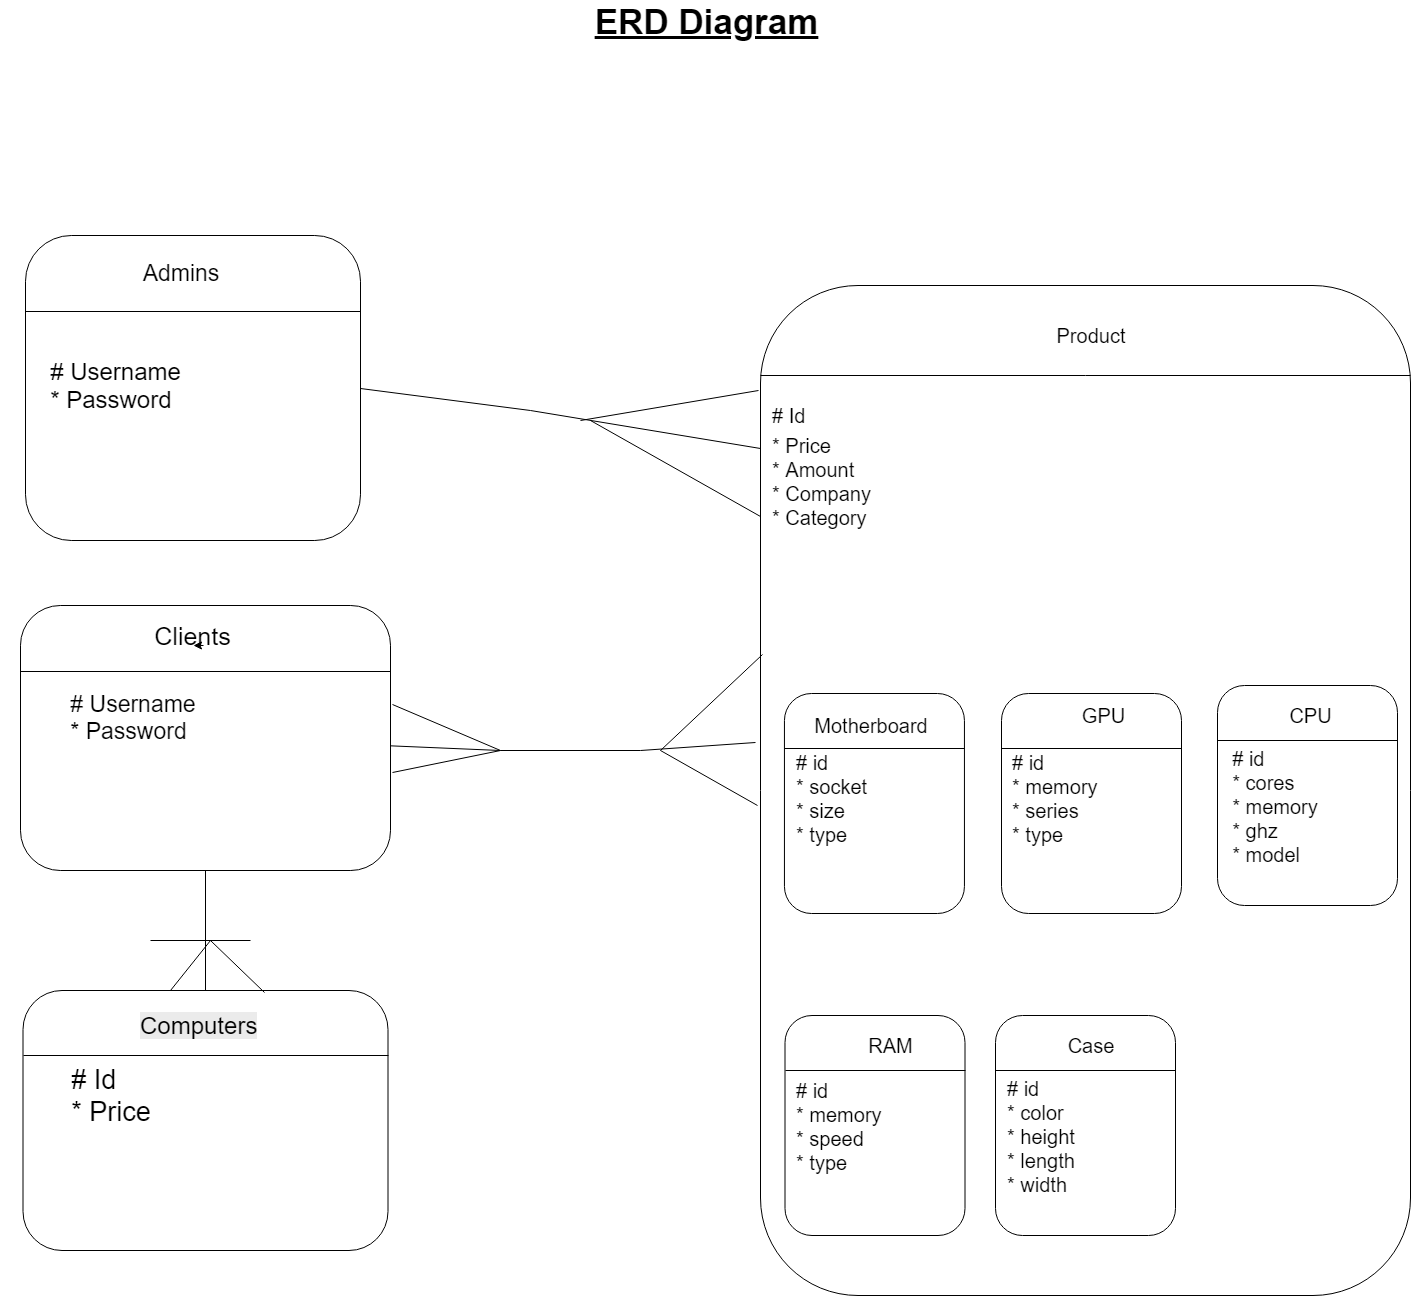

The diagram above was exported from draw.io. Its source (the exported page's mxGraphModel, read from the mxfile embedded in the PNG):
<mxGraphModel dx="884" dy="469" grid="1" gridSize="10" guides="1" tooltips="1" connect="1" arrows="1" fold="1" page="1" pageScale="1" pageWidth="1654" pageHeight="2336" math="0" shadow="0">
  <root>
    <mxCell id="0" />
    <mxCell id="1" parent="0" />
    <mxCell id="2" value="&lt;font style=&quot;font-size: 35px&quot;&gt;ERD Diagram&lt;/font&gt;" style="text;html=1;strokeColor=none;fillColor=none;align=center;verticalAlign=middle;whiteSpace=wrap;rounded=0;fontStyle=5" parent="1" vertex="1">
      <mxGeometry x="708" y="270" width="336" height="40" as="geometry" />
    </mxCell>
    <mxCell id="5" value="" style="rounded=1;whiteSpace=wrap;html=1;" parent="1" vertex="1">
      <mxGeometry x="190" y="875" width="370" height="265" as="geometry" />
    </mxCell>
    <mxCell id="6" value="" style="endArrow=none;html=1;exitX=0;exitY=0.25;entryX=1;entryY=0.25;" parent="1" source="5" target="5" edge="1">
      <mxGeometry width="50" height="50" relative="1" as="geometry">
        <mxPoint x="220" y="985" as="sourcePoint" />
        <mxPoint x="270" y="935" as="targetPoint" />
      </mxGeometry>
    </mxCell>
    <mxCell id="8" value="" style="rounded=1;whiteSpace=wrap;html=1;" parent="1" vertex="1">
      <mxGeometry x="192.5" y="1260" width="365" height="260" as="geometry" />
    </mxCell>
    <mxCell id="9" value="" style="endArrow=none;html=1;exitX=0;exitY=0.25;entryX=1;entryY=0.25;" parent="1" source="8" target="8" edge="1">
      <mxGeometry width="50" height="50" relative="1" as="geometry">
        <mxPoint x="290" y="1370" as="sourcePoint" />
        <mxPoint x="340" y="1320" as="targetPoint" />
      </mxGeometry>
    </mxCell>
    <mxCell id="10" value="" style="rounded=1;whiteSpace=wrap;html=1;" parent="1" vertex="1">
      <mxGeometry x="930" y="555" width="650" height="1010" as="geometry" />
    </mxCell>
    <mxCell id="11" value="" style="endArrow=none;html=1;" parent="1" edge="1">
      <mxGeometry width="50" height="50" relative="1" as="geometry">
        <mxPoint x="930" y="645" as="sourcePoint" />
        <mxPoint x="1580" y="645" as="targetPoint" />
      </mxGeometry>
    </mxCell>
    <mxCell id="12" value="" style="rounded=1;whiteSpace=wrap;html=1;" parent="1" vertex="1">
      <mxGeometry x="195" y="505" width="335" height="305" as="geometry" />
    </mxCell>
    <mxCell id="13" value="" style="endArrow=none;html=1;exitX=0;exitY=0.25;entryX=1;entryY=0.25;" parent="1" source="12" target="12" edge="1">
      <mxGeometry width="50" height="50" relative="1" as="geometry">
        <mxPoint x="225" y="625" as="sourcePoint" />
        <mxPoint x="275" y="575" as="targetPoint" />
      </mxGeometry>
    </mxCell>
    <mxCell id="14" value="" style="rounded=1;whiteSpace=wrap;html=1;" parent="1" vertex="1">
      <mxGeometry x="953.9507039388021" y="963" width="180" height="220" as="geometry" />
    </mxCell>
    <mxCell id="15" value="" style="endArrow=none;html=1;exitX=0;exitY=0.25;entryX=1;entryY=0.25;" parent="1" source="14" target="14" edge="1">
      <mxGeometry width="50" height="50" relative="1" as="geometry">
        <mxPoint x="1024.4507039388022" y="790" as="sourcePoint" />
        <mxPoint x="1074.4507039388022" y="740" as="targetPoint" />
      </mxGeometry>
    </mxCell>
    <mxCell id="16" value="" style="rounded=1;whiteSpace=wrap;html=1;" parent="1" vertex="1">
      <mxGeometry x="1171" y="963" width="180" height="220" as="geometry" />
    </mxCell>
    <mxCell id="17" value="" style="endArrow=none;html=1;exitX=0;exitY=0.25;entryX=1;entryY=0.25;" parent="1" source="16" target="16" edge="1">
      <mxGeometry width="50" height="50" relative="1" as="geometry">
        <mxPoint x="1240" y="780" as="sourcePoint" />
        <mxPoint x="1290" y="730" as="targetPoint" />
      </mxGeometry>
    </mxCell>
    <mxCell id="c6935e6b-fd8e-8130-47f0-d13b43c861a0-25" value="&lt;font style=&quot;font-size: 25px&quot;&gt;Clients&lt;/font&gt;" style="text;html=1;strokeColor=none;fillColor=none;align=center;verticalAlign=middle;whiteSpace=wrap;rounded=0;" parent="1" vertex="1">
      <mxGeometry x="342.5" y="895" width="40" height="20" as="geometry" />
    </mxCell>
    <mxCell id="c6935e6b-fd8e-8130-47f0-d13b43c861a0-31" value="&lt;font style=&quot;font-size: 23px&quot;&gt;Admins&lt;/font&gt;" style="text;html=1;strokeColor=none;fillColor=none;align=center;verticalAlign=middle;whiteSpace=wrap;rounded=0;" parent="1" vertex="1">
      <mxGeometry x="330" y="530" width="40" height="25" as="geometry" />
    </mxCell>
    <mxCell id="c6935e6b-fd8e-8130-47f0-d13b43c861a0-33" value="Product" style="text;html=1;strokeColor=none;fillColor=none;align=center;verticalAlign=middle;whiteSpace=wrap;rounded=0;fontSize=20;" parent="1" vertex="1">
      <mxGeometry x="1205" y="595" width="110" height="20" as="geometry" />
    </mxCell>
    <mxCell id="c6935e6b-fd8e-8130-47f0-d13b43c861a0-35" value="" style="text;html=1;resizable=0;points=[];autosize=1;align=left;verticalAlign=top;spacingTop=-4;" parent="1" vertex="1">
      <mxGeometry x="1401" y="950" width="50" height="40" as="geometry" />
    </mxCell>
    <mxCell id="c6935e6b-fd8e-8130-47f0-d13b43c861a0-38" value="" style="rounded=1;whiteSpace=wrap;html=1;" parent="1" vertex="1">
      <mxGeometry x="1387" y="955" width="180" height="220" as="geometry" />
    </mxCell>
    <mxCell id="c6935e6b-fd8e-8130-47f0-d13b43c861a0-39" value="" style="endArrow=none;html=1;exitX=0;exitY=0.25;entryX=1;entryY=0.25;" parent="1" source="c6935e6b-fd8e-8130-47f0-d13b43c861a0-38" target="c6935e6b-fd8e-8130-47f0-d13b43c861a0-38" edge="1">
      <mxGeometry width="50" height="50" relative="1" as="geometry">
        <mxPoint x="1440" y="780" as="sourcePoint" />
        <mxPoint x="1490" y="730" as="targetPoint" />
      </mxGeometry>
    </mxCell>
    <mxCell id="c6935e6b-fd8e-8130-47f0-d13b43c861a0-40" value="" style="rounded=1;whiteSpace=wrap;html=1;" parent="1" vertex="1">
      <mxGeometry x="954.5" y="1285" width="180" height="220" as="geometry" />
    </mxCell>
    <mxCell id="c6935e6b-fd8e-8130-47f0-d13b43c861a0-41" value="" style="endArrow=none;html=1;exitX=0;exitY=0.25;entryX=1;entryY=0.25;" parent="1" source="c6935e6b-fd8e-8130-47f0-d13b43c861a0-40" target="c6935e6b-fd8e-8130-47f0-d13b43c861a0-40" edge="1">
      <mxGeometry width="50" height="50" relative="1" as="geometry">
        <mxPoint x="1024.5" y="1035" as="sourcePoint" />
        <mxPoint x="1074.5" y="985" as="targetPoint" />
      </mxGeometry>
    </mxCell>
    <mxCell id="c6935e6b-fd8e-8130-47f0-d13b43c861a0-42" value="&lt;div style=&quot;text-align: left&quot;&gt;&lt;br&gt;&lt;/div&gt;" style="rounded=1;whiteSpace=wrap;html=1;" parent="1" vertex="1">
      <mxGeometry x="1165" y="1285" width="180" height="220" as="geometry" />
    </mxCell>
    <mxCell id="c6935e6b-fd8e-8130-47f0-d13b43c861a0-43" value="" style="endArrow=none;html=1;exitX=0;exitY=0.25;entryX=1;entryY=0.25;" parent="1" source="c6935e6b-fd8e-8130-47f0-d13b43c861a0-42" target="c6935e6b-fd8e-8130-47f0-d13b43c861a0-42" edge="1">
      <mxGeometry width="50" height="50" relative="1" as="geometry">
        <mxPoint x="1240" y="1035" as="sourcePoint" />
        <mxPoint x="1290" y="985" as="targetPoint" />
      </mxGeometry>
    </mxCell>
    <mxCell id="c6935e6b-fd8e-8130-47f0-d13b43c861a0-52" value="# Id" style="text;html=1;strokeColor=none;fillColor=none;align=left;verticalAlign=middle;whiteSpace=wrap;rounded=0;fontSize=20;" parent="1" vertex="1">
      <mxGeometry x="940" y="675" width="40" height="20" as="geometry" />
    </mxCell>
    <mxCell id="c6935e6b-fd8e-8130-47f0-d13b43c861a0-53" value="* Price&lt;br&gt;* Amount&lt;br&gt;* Company&lt;br&gt;* Category&lt;br&gt;" style="text;html=1;strokeColor=none;fillColor=none;align=left;verticalAlign=middle;whiteSpace=wrap;rounded=0;fontSize=20;" parent="1" vertex="1">
      <mxGeometry x="940" y="745" width="150" height="10" as="geometry" />
    </mxCell>
    <mxCell id="c6935e6b-fd8e-8130-47f0-d13b43c861a0-58" value="Motherboard" style="text;html=1;strokeColor=none;fillColor=none;align=center;verticalAlign=middle;whiteSpace=wrap;rounded=0;fontSize=20;" parent="1" vertex="1">
      <mxGeometry x="1020" y="985" width="40" height="20" as="geometry" />
    </mxCell>
    <mxCell id="c6935e6b-fd8e-8130-47f0-d13b43c861a0-59" value="GPU" style="text;html=1;strokeColor=none;fillColor=none;align=center;verticalAlign=middle;whiteSpace=wrap;rounded=0;fontSize=20;" parent="1" vertex="1">
      <mxGeometry x="1253" y="975" width="40" height="20" as="geometry" />
    </mxCell>
    <mxCell id="c6935e6b-fd8e-8130-47f0-d13b43c861a0-60" value="CPU" style="text;html=1;strokeColor=none;fillColor=none;align=center;verticalAlign=middle;whiteSpace=wrap;rounded=0;fontSize=20;" parent="1" vertex="1">
      <mxGeometry x="1460" y="975" width="40" height="20" as="geometry" />
    </mxCell>
    <mxCell id="c6935e6b-fd8e-8130-47f0-d13b43c861a0-61" value="RAM" style="text;html=1;strokeColor=none;fillColor=none;align=center;verticalAlign=middle;whiteSpace=wrap;rounded=0;fontSize=20;" parent="1" vertex="1">
      <mxGeometry x="1040" y="1305" width="40" height="20" as="geometry" />
    </mxCell>
    <mxCell id="c6935e6b-fd8e-8130-47f0-d13b43c861a0-68" value="# id&lt;br&gt;* socket&lt;br&gt;* size&lt;br&gt;* type&lt;br&gt;" style="text;html=1;strokeColor=none;fillColor=none;align=left;verticalAlign=middle;whiteSpace=wrap;rounded=0;fontSize=20;direction=south;" parent="1" vertex="1">
      <mxGeometry x="964" y="1047.5" width="80" height="40" as="geometry" />
    </mxCell>
    <mxCell id="c6935e6b-fd8e-8130-47f0-d13b43c861a0-69" value="&lt;div style=&quot;text-align: left&quot;&gt;&lt;font style=&quot;font-size: 20px&quot;&gt;# id&lt;/font&gt;&lt;/div&gt;&lt;div style=&quot;text-align: left&quot;&gt;&lt;span&gt;&lt;font style=&quot;font-size: 20px&quot;&gt;* cores&lt;/font&gt;&lt;/span&gt;&lt;/div&gt;&lt;div style=&quot;text-align: left&quot;&gt;&lt;span&gt;&lt;font style=&quot;font-size: 20px&quot;&gt;* memory&lt;/font&gt;&lt;/span&gt;&lt;/div&gt;&lt;div style=&quot;text-align: left&quot;&gt;&lt;span&gt;&lt;font style=&quot;font-size: 20px&quot;&gt;* ghz&lt;/font&gt;&lt;/span&gt;&lt;/div&gt;&lt;div style=&quot;text-align: left&quot;&gt;&lt;font style=&quot;font-size: 20px&quot;&gt;* model&lt;/font&gt;&lt;/div&gt;" style="text;html=1;strokeColor=none;fillColor=none;align=center;verticalAlign=middle;whiteSpace=wrap;rounded=0;fontSize=20;" parent="1" vertex="1">
      <mxGeometry x="1400" y="1065" width="90" height="20" as="geometry" />
    </mxCell>
    <mxCell id="c6935e6b-fd8e-8130-47f0-d13b43c861a0-70" value="# id&lt;br&gt;* memory&lt;br&gt;* speed&lt;br&gt;* type&lt;br&gt;" style="text;html=1;strokeColor=none;fillColor=none;align=left;verticalAlign=middle;whiteSpace=wrap;rounded=0;fontSize=20;" parent="1" vertex="1">
      <mxGeometry x="964" y="1355" width="90" height="80" as="geometry" />
    </mxCell>
    <mxCell id="c6935e6b-fd8e-8130-47f0-d13b43c861a0-71" value="# id&lt;br&gt;* memory&lt;br&gt;* series&lt;br&gt;* type&lt;br&gt;" style="text;html=1;strokeColor=none;fillColor=none;align=left;verticalAlign=middle;whiteSpace=wrap;rounded=0;fontSize=20;" parent="1" vertex="1">
      <mxGeometry x="1180" y="1057.5" width="100" height="20" as="geometry" />
    </mxCell>
    <mxCell id="c6935e6b-fd8e-8130-47f0-d13b43c861a0-72" value="Case" style="text;html=1;strokeColor=none;fillColor=none;align=center;verticalAlign=middle;whiteSpace=wrap;rounded=0;fontSize=20;" parent="1" vertex="1">
      <mxGeometry x="1240" y="1305" width="40" height="20" as="geometry" />
    </mxCell>
    <mxCell id="c6935e6b-fd8e-8130-47f0-d13b43c861a0-78" value="&lt;div&gt;&lt;span&gt;# id&lt;/span&gt;&lt;/div&gt;&lt;div&gt;* color&lt;/div&gt;&lt;div&gt;* height&lt;/div&gt;&lt;div&gt;* length&lt;/div&gt;&lt;div&gt;* width&lt;/div&gt;" style="text;html=1;strokeColor=none;fillColor=none;align=left;verticalAlign=middle;whiteSpace=wrap;rounded=0;fontSize=20;" parent="1" vertex="1">
      <mxGeometry x="1175" y="1395" width="125" height="20" as="geometry" />
    </mxCell>
    <mxCell id="92606c31-9259-bb08-74e3-e2593368fca6-17" value="&lt;div style=&quot;text-align: left ; font-size: 24px&quot;&gt;&lt;font style=&quot;font-size: 24px&quot;&gt;# Username&lt;/font&gt;&lt;/div&gt;&lt;div style=&quot;text-align: left ; font-size: 24px&quot;&gt;&lt;font style=&quot;font-size: 24px&quot;&gt;* Password&lt;/font&gt;&lt;/div&gt;" style="text;html=1;strokeColor=none;fillColor=none;align=center;verticalAlign=middle;whiteSpace=wrap;rounded=0;strokeWidth=1;" parent="1" vertex="1">
      <mxGeometry x="170" y="595" width="230" height="120" as="geometry" />
    </mxCell>
    <mxCell id="92606c31-9259-bb08-74e3-e2593368fca6-18" value="&lt;div style=&quot;text-align: left ; font-size: 23px&quot;&gt;&lt;font style=&quot;font-size: 23px&quot;&gt;# Username&lt;/font&gt;&lt;/div&gt;&lt;div style=&quot;text-align: left ; font-size: 23px&quot;&gt;&lt;font style=&quot;font-size: 23px&quot;&gt;* Password&lt;/font&gt;&lt;/div&gt;" style="text;html=1;strokeColor=none;fillColor=none;align=center;verticalAlign=middle;whiteSpace=wrap;rounded=0;" parent="1" vertex="1">
      <mxGeometry x="214" y="975" width="176" height="25" as="geometry" />
    </mxCell>
    <mxCell id="92606c31-9259-bb08-74e3-e2593368fca6-19" value="&lt;div style=&quot;text-align: left ; font-size: 27px&quot;&gt;&lt;font style=&quot;font-size: 27px&quot;&gt;# Id&lt;/font&gt;&lt;/div&gt;&lt;div style=&quot;text-align: left ; font-size: 27px&quot;&gt;&lt;font style=&quot;font-size: 27px&quot;&gt;* Price&lt;/font&gt;&lt;/div&gt;" style="text;html=1;strokeColor=none;fillColor=none;align=center;verticalAlign=middle;whiteSpace=wrap;rounded=0;" parent="1" vertex="1">
      <mxGeometry x="180" y="1355" width="201" height="20" as="geometry" />
    </mxCell>
    <mxCell id="92606c31-9259-bb08-74e3-e2593368fca6-21" style="edgeStyle=orthogonalEdgeStyle;rounded=0;html=1;exitX=0.75;exitY=1;entryX=0.5;entryY=1;jettySize=auto;orthogonalLoop=1;" parent="1" source="c6935e6b-fd8e-8130-47f0-d13b43c861a0-25" target="c6935e6b-fd8e-8130-47f0-d13b43c861a0-25" edge="1">
      <mxGeometry relative="1" as="geometry" />
    </mxCell>
    <mxCell id="92606c31-9259-bb08-74e3-e2593368fca6-25" value="&lt;span style=&quot;color: rgb(0, 0, 0); font-family: Helvetica; font-size: 24px; font-style: normal; font-variant-ligatures: normal; font-variant-caps: normal; font-weight: 400; letter-spacing: normal; orphans: 2; text-align: center; text-indent: 0px; text-transform: none; white-space: normal; widows: 2; word-spacing: 0px; -webkit-text-stroke-width: 0px; background-color: rgb(235, 235, 235); text-decoration-style: initial; text-decoration-color: initial; display: inline !important; float: none;&quot;&gt;Computers&lt;/span&gt;" style="text;html=1;" parent="1" vertex="1">
      <mxGeometry x="307.5" y="1275" width="140" height="30" as="geometry" />
    </mxCell>
    <mxCell id="92606c31-9259-bb08-74e3-e2593368fca6-26" value="" style="endArrow=none;html=1;entryX=0.5;entryY=1;exitX=0.5;exitY=0;" parent="1" source="8" target="5" edge="1">
      <mxGeometry width="50" height="50" relative="1" as="geometry">
        <mxPoint x="370" y="1250" as="sourcePoint" />
        <mxPoint x="410" y="1180" as="targetPoint" />
      </mxGeometry>
    </mxCell>
    <mxCell id="92606c31-9259-bb08-74e3-e2593368fca6-30" value="" style="endArrow=none;html=1;" parent="1" edge="1">
      <mxGeometry width="50" height="50" relative="1" as="geometry">
        <mxPoint x="670" y="1020" as="sourcePoint" />
        <mxPoint x="810" y="1020" as="targetPoint" />
      </mxGeometry>
    </mxCell>
    <mxCell id="92606c31-9259-bb08-74e3-e2593368fca6-31" value="" style="endArrow=none;html=1;entryX=1.005;entryY=0.372;entryPerimeter=0;" parent="1" target="5" edge="1">
      <mxGeometry width="50" height="50" relative="1" as="geometry">
        <mxPoint x="670" y="1020" as="sourcePoint" />
        <mxPoint x="690" y="920" as="targetPoint" />
      </mxGeometry>
    </mxCell>
    <mxCell id="92606c31-9259-bb08-74e3-e2593368fca6-32" value="" style="endArrow=none;html=1;exitX=1.005;exitY=0.63;exitPerimeter=0;" parent="1" source="5" edge="1">
      <mxGeometry width="50" height="50" relative="1" as="geometry">
        <mxPoint x="620" y="1110" as="sourcePoint" />
        <mxPoint x="670" y="1020" as="targetPoint" />
      </mxGeometry>
    </mxCell>
    <mxCell id="92606c31-9259-bb08-74e3-e2593368fca6-33" value="" style="endArrow=none;html=1;" parent="1" source="5" edge="1">
      <mxGeometry width="50" height="50" relative="1" as="geometry">
        <mxPoint x="620" y="1140" as="sourcePoint" />
        <mxPoint x="670" y="1020" as="targetPoint" />
      </mxGeometry>
    </mxCell>
    <mxCell id="92606c31-9259-bb08-74e3-e2593368fca6-34" value="" style="endArrow=none;html=1;entryX=0.003;entryY=0.365;entryPerimeter=0;" parent="1" target="10" edge="1">
      <mxGeometry width="50" height="50" relative="1" as="geometry">
        <mxPoint x="830" y="1020" as="sourcePoint" />
        <mxPoint x="830" y="930" as="targetPoint" />
      </mxGeometry>
    </mxCell>
    <mxCell id="92606c31-9259-bb08-74e3-e2593368fca6-35" value="" style="endArrow=none;html=1;exitX=-0.008;exitY=0.452;exitPerimeter=0;" parent="1" source="10" edge="1">
      <mxGeometry width="50" height="50" relative="1" as="geometry">
        <mxPoint x="780" y="1090" as="sourcePoint" />
        <mxPoint x="810" y="1020" as="targetPoint" />
      </mxGeometry>
    </mxCell>
    <mxCell id="92606c31-9259-bb08-74e3-e2593368fca6-36" value="" style="endArrow=none;html=1;exitX=-0.005;exitY=0.515;exitPerimeter=0;" parent="1" source="10" edge="1">
      <mxGeometry width="50" height="50" relative="1" as="geometry">
        <mxPoint x="800" y="1100" as="sourcePoint" />
        <mxPoint x="830" y="1020" as="targetPoint" />
      </mxGeometry>
    </mxCell>
    <mxCell id="92606c31-9259-bb08-74e3-e2593368fca6-37" value="" style="endArrow=none;html=1;exitX=1;exitY=0.5;" parent="1" source="12" edge="1">
      <mxGeometry width="50" height="50" relative="1" as="geometry">
        <mxPoint x="650" y="730" as="sourcePoint" />
        <mxPoint x="700" y="680" as="targetPoint" />
      </mxGeometry>
    </mxCell>
    <mxCell id="92606c31-9259-bb08-74e3-e2593368fca6-38" value="" style="endArrow=none;html=1;entryX=0;entryY=0.161;entryPerimeter=0;" parent="1" target="10" edge="1">
      <mxGeometry width="50" height="50" relative="1" as="geometry">
        <mxPoint x="700" y="680" as="sourcePoint" />
        <mxPoint x="770" y="610" as="targetPoint" />
      </mxGeometry>
    </mxCell>
    <mxCell id="92606c31-9259-bb08-74e3-e2593368fca6-39" value="" style="endArrow=none;html=1;entryX=0;entryY=0.229;entryPerimeter=0;" parent="1" target="10" edge="1">
      <mxGeometry width="50" height="50" relative="1" as="geometry">
        <mxPoint x="760" y="690" as="sourcePoint" />
        <mxPoint x="740" y="750" as="targetPoint" />
      </mxGeometry>
    </mxCell>
    <mxCell id="92606c31-9259-bb08-74e3-e2593368fca6-40" value="" style="endArrow=none;html=1;entryX=-0.003;entryY=0.104;entryPerimeter=0;" parent="1" target="10" edge="1">
      <mxGeometry width="50" height="50" relative="1" as="geometry">
        <mxPoint x="750" y="690" as="sourcePoint" />
        <mxPoint x="810" y="620" as="targetPoint" />
      </mxGeometry>
    </mxCell>
    <mxCell id="92606c31-9259-bb08-74e3-e2593368fca6-41" value="" style="endArrow=none;html=1;" parent="1" edge="1">
      <mxGeometry width="50" height="50" relative="1" as="geometry">
        <mxPoint x="320" y="1210" as="sourcePoint" />
        <mxPoint x="420" y="1210" as="targetPoint" />
      </mxGeometry>
    </mxCell>
    <mxCell id="92606c31-9259-bb08-74e3-e2593368fca6-42" value="" style="endArrow=none;html=1;" parent="1" edge="1">
      <mxGeometry width="50" height="50" relative="1" as="geometry">
        <mxPoint x="340" y="1260" as="sourcePoint" />
        <mxPoint x="380" y="1210" as="targetPoint" />
      </mxGeometry>
    </mxCell>
    <mxCell id="92606c31-9259-bb08-74e3-e2593368fca6-43" value="" style="endArrow=none;html=1;exitX=0.662;exitY=0.008;exitPerimeter=0;" parent="1" source="8" edge="1">
      <mxGeometry width="50" height="50" relative="1" as="geometry">
        <mxPoint x="470" y="1250" as="sourcePoint" />
        <mxPoint x="380" y="1210" as="targetPoint" />
      </mxGeometry>
    </mxCell>
  </root>
</mxGraphModel>